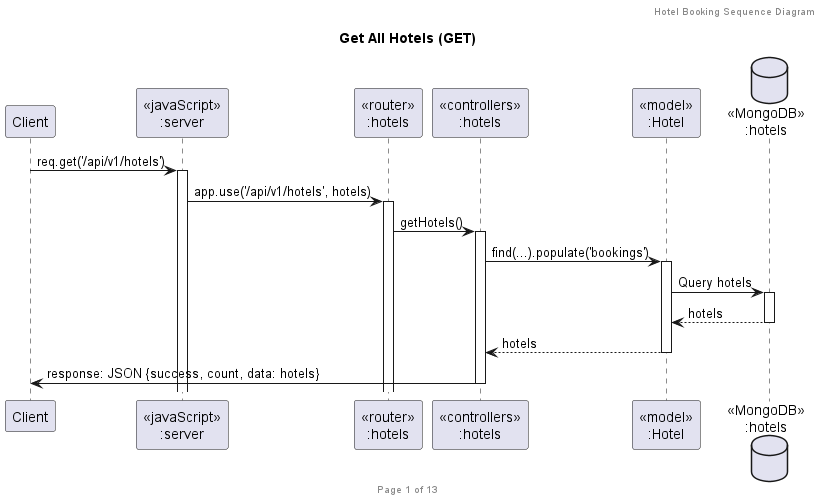

The diagram above was rendered by PlantUML. Its source (embedded in the PNG):
@startuml Get Hotels (GET)

header Hotel Booking Sequence Diagram
footer Page 1 of 13
title "Get All Hotels (GET)"

participant "Client" as client
participant "<<javaScript>>\n:server" as server
participant "<<router>>\n:hotels" as routerHotels
participant "<<controllers>>\n:hotels" as controllersHotels
participant "<<model>>\n:Hotel" as modelHotel
database "<<MongoDB>>\n:hotels" as HotelsDatabase

client -> server ++ : req.get('/api/v1/hotels')
server -> routerHotels ++ : app.use('/api/v1/hotels', hotels)
routerHotels -> controllersHotels ++ : getHotels()

controllersHotels -> modelHotel ++ : find(...).populate('bookings')
modelHotel -> HotelsDatabase ++ : Query hotels
HotelsDatabase --> modelHotel -- : hotels
modelHotel --> controllersHotels -- : hotels

controllersHotels -> client -- : response: JSON {success, count, data: hotels}

@enduml